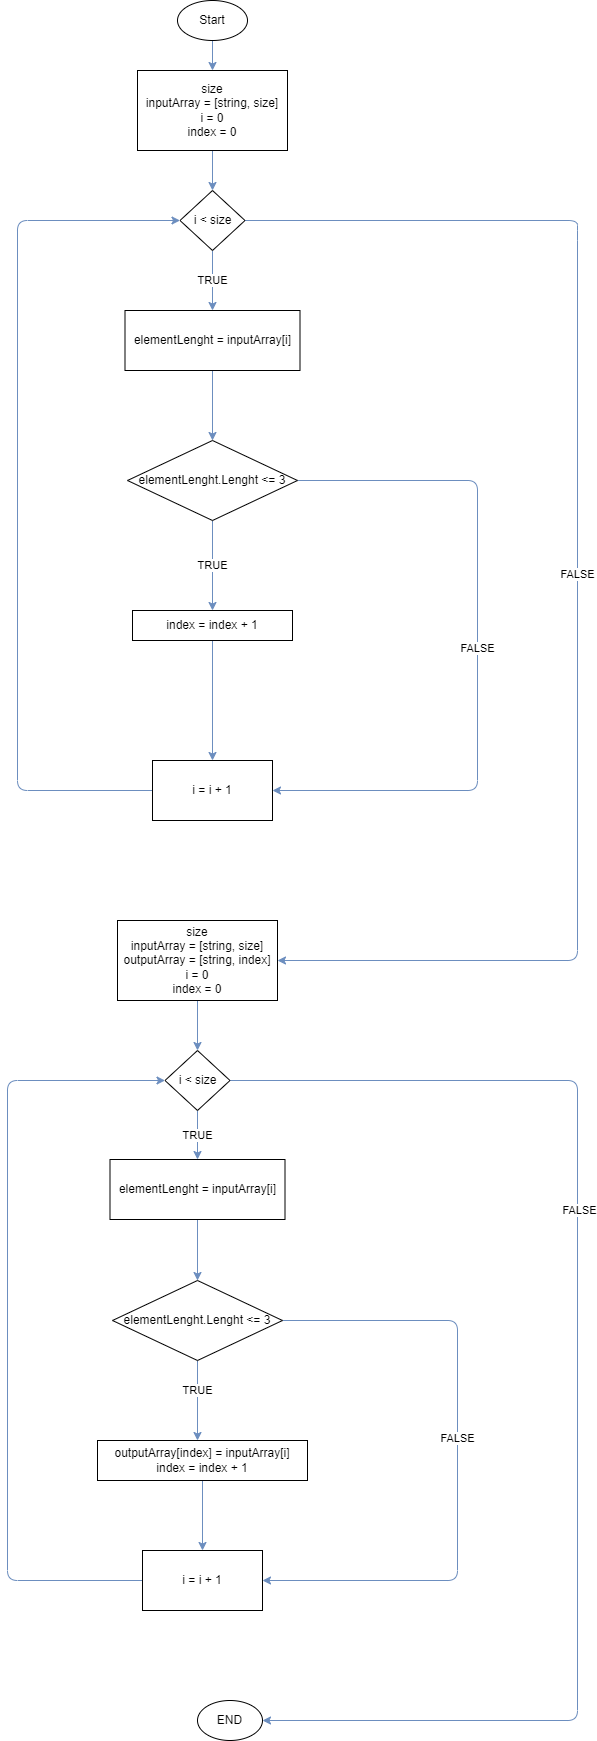

The diagram above was exported from draw.io. Its source (the exported page's mxGraphModel, read from the mxfile embedded in the PNG):
<mxGraphModel dx="1165" dy="582" grid="1" gridSize="10" guides="1" tooltips="1" connect="1" arrows="1" fold="1" page="1" pageScale="1" pageWidth="827" pageHeight="1169" math="0" shadow="0">
  <root>
    <mxCell id="0" />
    <mxCell id="1" parent="0" />
    <mxCell id="6" value="" style="edgeStyle=none;html=1;fillColor=#dae8fc;strokeColor=#6c8ebf;" parent="1" source="2" target="5" edge="1">
      <mxGeometry relative="1" as="geometry" />
    </mxCell>
    <mxCell id="2" value="Start" style="ellipse;whiteSpace=wrap;html=1;" parent="1" vertex="1">
      <mxGeometry x="360" y="10" width="70" height="40" as="geometry" />
    </mxCell>
    <mxCell id="10" value="" style="edgeStyle=none;html=1;fillColor=#dae8fc;strokeColor=#6c8ebf;" parent="1" source="5" target="9" edge="1">
      <mxGeometry relative="1" as="geometry" />
    </mxCell>
    <mxCell id="5" value="size&lt;br&gt;inputArray = [string, size]&lt;br&gt;i = 0&lt;br&gt;index = 0" style="whiteSpace=wrap;html=1;" parent="1" vertex="1">
      <mxGeometry x="320" y="80" width="150" height="80" as="geometry" />
    </mxCell>
    <mxCell id="14" value="TRUE" style="edgeStyle=none;html=1;fillColor=#dae8fc;strokeColor=#6c8ebf;" parent="1" source="9" target="13" edge="1">
      <mxGeometry relative="1" as="geometry" />
    </mxCell>
    <mxCell id="21" value="FALSE" style="edgeStyle=none;html=1;fillColor=#dae8fc;strokeColor=#6c8ebf;" parent="1" source="9" edge="1">
      <mxGeometry relative="1" as="geometry">
        <Array as="points">
          <mxPoint x="760" y="230" />
          <mxPoint x="760" y="240" />
          <mxPoint x="760" y="970" />
        </Array>
        <mxPoint x="460" y="970" as="targetPoint" />
      </mxGeometry>
    </mxCell>
    <mxCell id="9" value="i &amp;lt; size" style="rhombus;whiteSpace=wrap;html=1;" parent="1" vertex="1">
      <mxGeometry x="362.5" y="200" width="65" height="60" as="geometry" />
    </mxCell>
    <mxCell id="16" value="" style="edgeStyle=none;html=1;fillColor=#dae8fc;strokeColor=#6c8ebf;" parent="1" source="13" target="15" edge="1">
      <mxGeometry relative="1" as="geometry" />
    </mxCell>
    <mxCell id="13" value="elementLenght = inputArray[i]" style="whiteSpace=wrap;html=1;" parent="1" vertex="1">
      <mxGeometry x="307.5" y="320" width="175" height="60" as="geometry" />
    </mxCell>
    <mxCell id="18" value="TRUE" style="edgeStyle=none;html=1;fillColor=#dae8fc;strokeColor=#6c8ebf;" parent="1" source="15" target="17" edge="1">
      <mxGeometry relative="1" as="geometry" />
    </mxCell>
    <mxCell id="24" value="FALSE" style="edgeStyle=none;html=1;fillColor=#dae8fc;strokeColor=#6c8ebf;" parent="1" source="15" target="23" edge="1">
      <mxGeometry relative="1" as="geometry">
        <Array as="points">
          <mxPoint x="660" y="490" />
          <mxPoint x="660" y="800" />
        </Array>
      </mxGeometry>
    </mxCell>
    <mxCell id="15" value="elementLenght.Lenght &amp;lt;= 3" style="rhombus;whiteSpace=wrap;html=1;" parent="1" vertex="1">
      <mxGeometry x="310" y="450" width="170" height="80" as="geometry" />
    </mxCell>
    <mxCell id="25" style="edgeStyle=none;html=1;entryX=0.5;entryY=0;entryDx=0;entryDy=0;fillColor=#dae8fc;strokeColor=#6c8ebf;" parent="1" source="17" target="23" edge="1">
      <mxGeometry relative="1" as="geometry" />
    </mxCell>
    <mxCell id="17" value="index = index + 1" style="whiteSpace=wrap;html=1;" parent="1" vertex="1">
      <mxGeometry x="315" y="620" width="160" height="30" as="geometry" />
    </mxCell>
    <mxCell id="26" style="edgeStyle=none;html=1;fillColor=#dae8fc;strokeColor=#6c8ebf;" parent="1" source="23" target="9" edge="1">
      <mxGeometry relative="1" as="geometry">
        <Array as="points">
          <mxPoint x="200" y="800" />
          <mxPoint x="200" y="230" />
        </Array>
      </mxGeometry>
    </mxCell>
    <mxCell id="23" value="i = i + 1" style="whiteSpace=wrap;html=1;" parent="1" vertex="1">
      <mxGeometry x="335" y="770" width="120" height="60" as="geometry" />
    </mxCell>
    <mxCell id="29" value="" style="edgeStyle=none;html=1;fillColor=#dae8fc;strokeColor=#6c8ebf;" edge="1" parent="1" source="27" target="28">
      <mxGeometry relative="1" as="geometry" />
    </mxCell>
    <mxCell id="27" value="size&lt;br&gt;inputArray = [string, size]&lt;br&gt;outputArray = [string, index]&lt;br&gt;i = 0&lt;br&gt;index = 0" style="whiteSpace=wrap;html=1;" vertex="1" parent="1">
      <mxGeometry x="300" y="930" width="160" height="80" as="geometry" />
    </mxCell>
    <mxCell id="31" value="TRUE" style="edgeStyle=none;html=1;fillColor=#dae8fc;strokeColor=#6c8ebf;" edge="1" parent="1" source="28" target="30">
      <mxGeometry relative="1" as="geometry" />
    </mxCell>
    <mxCell id="43" value="" style="edgeStyle=none;html=1;fillColor=#dae8fc;strokeColor=#6c8ebf;" edge="1" parent="1" source="28" target="42">
      <mxGeometry relative="1" as="geometry">
        <Array as="points">
          <mxPoint x="760" y="1090" />
          <mxPoint x="760" y="1730" />
        </Array>
      </mxGeometry>
    </mxCell>
    <mxCell id="44" value="FALSE" style="edgeLabel;html=1;align=center;verticalAlign=middle;resizable=0;points=[];" vertex="1" connectable="0" parent="43">
      <mxGeometry x="-0.2683" y="1" relative="1" as="geometry">
        <mxPoint as="offset" />
      </mxGeometry>
    </mxCell>
    <mxCell id="28" value="i &amp;lt; size" style="rhombus;whiteSpace=wrap;html=1;" vertex="1" parent="1">
      <mxGeometry x="347.5" y="1060" width="65" height="60" as="geometry" />
    </mxCell>
    <mxCell id="33" style="edgeStyle=none;html=1;exitX=0.5;exitY=1;exitDx=0;exitDy=0;entryX=0.5;entryY=0;entryDx=0;entryDy=0;fillColor=#dae8fc;strokeColor=#6c8ebf;" edge="1" parent="1" source="30" target="32">
      <mxGeometry relative="1" as="geometry" />
    </mxCell>
    <mxCell id="30" value="elementLenght = inputArray[i]" style="whiteSpace=wrap;html=1;" vertex="1" parent="1">
      <mxGeometry x="292.5" y="1169" width="175" height="60" as="geometry" />
    </mxCell>
    <mxCell id="34" style="edgeStyle=none;html=1;fillColor=#dae8fc;strokeColor=#6c8ebf;" edge="1" parent="1" source="32">
      <mxGeometry relative="1" as="geometry">
        <mxPoint x="380" y="1450" as="targetPoint" />
      </mxGeometry>
    </mxCell>
    <mxCell id="35" value="TRUE" style="edgeLabel;html=1;align=center;verticalAlign=middle;resizable=0;points=[];" vertex="1" connectable="0" parent="34">
      <mxGeometry x="-0.275" y="-1" relative="1" as="geometry">
        <mxPoint as="offset" />
      </mxGeometry>
    </mxCell>
    <mxCell id="39" style="edgeStyle=none;html=1;entryX=1;entryY=0.5;entryDx=0;entryDy=0;fillColor=#dae8fc;strokeColor=#6c8ebf;" edge="1" parent="1" source="32" target="37">
      <mxGeometry relative="1" as="geometry">
        <Array as="points">
          <mxPoint x="640" y="1330" />
          <mxPoint x="640" y="1590" />
        </Array>
      </mxGeometry>
    </mxCell>
    <mxCell id="40" value="FALSE" style="edgeLabel;html=1;align=center;verticalAlign=middle;resizable=0;points=[];" vertex="1" connectable="0" parent="39">
      <mxGeometry x="-0.073" y="-1" relative="1" as="geometry">
        <mxPoint as="offset" />
      </mxGeometry>
    </mxCell>
    <mxCell id="32" value="elementLenght.Lenght &amp;lt;= 3" style="rhombus;whiteSpace=wrap;html=1;" vertex="1" parent="1">
      <mxGeometry x="295" y="1290" width="170" height="80" as="geometry" />
    </mxCell>
    <mxCell id="38" style="edgeStyle=none;html=1;entryX=0.5;entryY=0;entryDx=0;entryDy=0;fillColor=#dae8fc;strokeColor=#6c8ebf;" edge="1" parent="1" source="36" target="37">
      <mxGeometry relative="1" as="geometry" />
    </mxCell>
    <mxCell id="36" value="outputArray[index] = inputArray[i]&lt;br&gt;index = index + 1" style="whiteSpace=wrap;html=1;" vertex="1" parent="1">
      <mxGeometry x="280" y="1450" width="210" height="40" as="geometry" />
    </mxCell>
    <mxCell id="41" style="edgeStyle=none;html=1;exitX=0;exitY=0.5;exitDx=0;exitDy=0;entryX=0;entryY=0.5;entryDx=0;entryDy=0;fillColor=#dae8fc;strokeColor=#6c8ebf;" edge="1" parent="1" source="37" target="28">
      <mxGeometry relative="1" as="geometry">
        <Array as="points">
          <mxPoint x="190" y="1590" />
          <mxPoint x="190" y="1090" />
        </Array>
      </mxGeometry>
    </mxCell>
    <mxCell id="37" value="i = i + 1" style="whiteSpace=wrap;html=1;" vertex="1" parent="1">
      <mxGeometry x="325" y="1560" width="120" height="60" as="geometry" />
    </mxCell>
    <mxCell id="42" value="END" style="ellipse;whiteSpace=wrap;html=1;" vertex="1" parent="1">
      <mxGeometry x="380" y="1710" width="65" height="40" as="geometry" />
    </mxCell>
  </root>
</mxGraphModel>